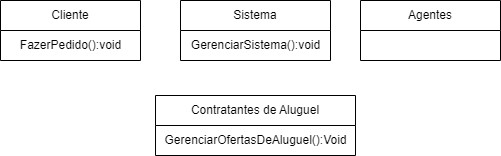

The diagram above was exported from draw.io. Its source (the exported page's mxGraphModel, read from the mxfile embedded in the PNG):
<mxGraphModel dx="1434" dy="764" grid="1" gridSize="10" guides="1" tooltips="1" connect="1" arrows="1" fold="1" page="1" pageScale="1" pageWidth="827" pageHeight="1169" math="0" shadow="0">
  <root>
    <mxCell id="WIyWlLk6GJQsqaUBKTNV-0" />
    <mxCell id="WIyWlLk6GJQsqaUBKTNV-1" parent="WIyWlLk6GJQsqaUBKTNV-0" />
    <object label="Cliente" FazerPedido="void" id="4z6V2QEUoA-pPMWpPCwY-0">
      <mxCell style="swimlane;fontStyle=0;childLayout=stackLayout;horizontal=1;startSize=30;horizontalStack=0;resizeParent=1;resizeParentMax=0;resizeLast=0;collapsible=1;marginBottom=0;whiteSpace=wrap;html=1;" vertex="1" parent="WIyWlLk6GJQsqaUBKTNV-1">
        <mxGeometry x="110" y="135" width="140" height="60" as="geometry">
          <mxRectangle x="110" y="135" width="80" height="30" as="alternateBounds" />
        </mxGeometry>
      </mxCell>
    </object>
    <mxCell id="4z6V2QEUoA-pPMWpPCwY-19" value="FazerPedido():void" style="text;html=1;align=center;verticalAlign=middle;resizable=0;points=[];autosize=1;strokeColor=none;fillColor=none;" vertex="1" parent="4z6V2QEUoA-pPMWpPCwY-0">
      <mxGeometry y="30" width="140" height="30" as="geometry" />
    </mxCell>
    <mxCell id="4z6V2QEUoA-pPMWpPCwY-4" value="Sistema" style="swimlane;fontStyle=0;childLayout=stackLayout;horizontal=1;startSize=30;horizontalStack=0;resizeParent=1;resizeParentMax=0;resizeLast=0;collapsible=1;marginBottom=0;whiteSpace=wrap;html=1;" vertex="1" parent="WIyWlLk6GJQsqaUBKTNV-1">
      <mxGeometry x="290" y="135" width="150" height="60" as="geometry">
        <mxRectangle x="340" y="330" width="60" height="30" as="alternateBounds" />
      </mxGeometry>
    </mxCell>
    <mxCell id="4z6V2QEUoA-pPMWpPCwY-25" value="GerenciarSistema():void&lt;br&gt;" style="text;html=1;align=center;verticalAlign=middle;resizable=0;points=[];autosize=1;strokeColor=none;fillColor=none;" vertex="1" parent="4z6V2QEUoA-pPMWpPCwY-4">
      <mxGeometry y="30" width="150" height="30" as="geometry" />
    </mxCell>
    <mxCell id="4z6V2QEUoA-pPMWpPCwY-8" value="Agentes" style="swimlane;fontStyle=0;childLayout=stackLayout;horizontal=1;startSize=30;horizontalStack=0;resizeParent=1;resizeParentMax=0;resizeLast=0;collapsible=1;marginBottom=0;whiteSpace=wrap;html=1;" vertex="1" parent="WIyWlLk6GJQsqaUBKTNV-1">
      <mxGeometry x="470" y="135" width="140" height="60" as="geometry" />
    </mxCell>
    <mxCell id="4z6V2QEUoA-pPMWpPCwY-12" value="Contratantes de Aluguel&lt;br&gt;" style="swimlane;fontStyle=0;childLayout=stackLayout;horizontal=1;startSize=30;horizontalStack=0;resizeParent=1;resizeParentMax=0;resizeLast=0;collapsible=1;marginBottom=0;whiteSpace=wrap;html=1;" vertex="1" parent="WIyWlLk6GJQsqaUBKTNV-1">
      <mxGeometry x="265" y="230" width="200" height="60" as="geometry" />
    </mxCell>
    <mxCell id="4z6V2QEUoA-pPMWpPCwY-24" value="GerenciarOfertasDeAluguel():Void&lt;br&gt;" style="text;html=1;align=center;verticalAlign=middle;resizable=0;points=[];autosize=1;strokeColor=none;fillColor=none;" vertex="1" parent="4z6V2QEUoA-pPMWpPCwY-12">
      <mxGeometry y="30" width="200" height="30" as="geometry" />
    </mxCell>
  </root>
</mxGraphModel>